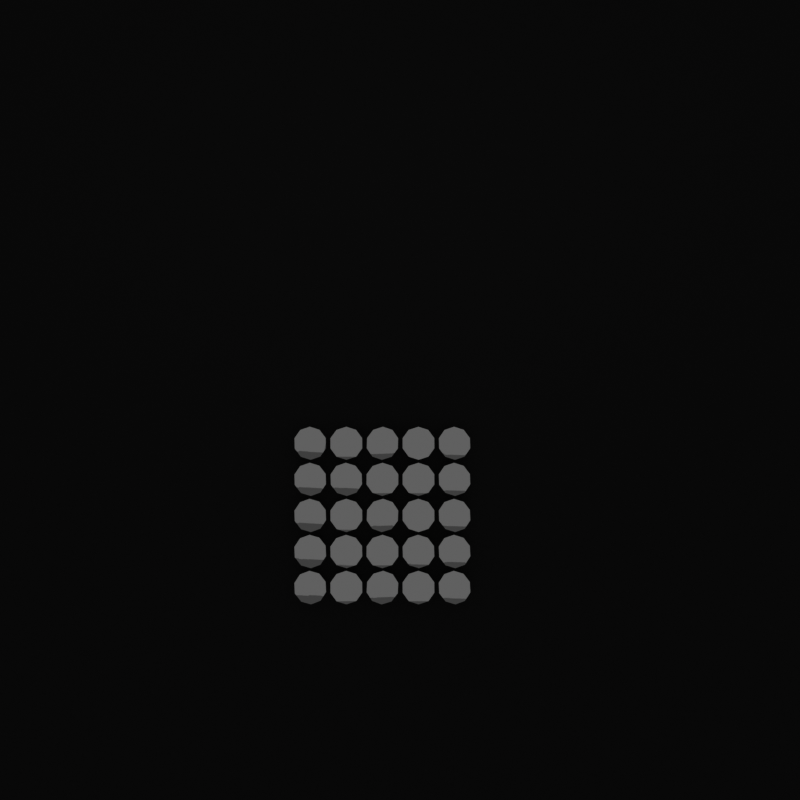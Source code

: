 # Source: tomtits-3d-palette-three-pic-bw-smiley-jan-14-mini.blend  (saved by Blender 2.92.15; exported with 4.5.12 LTS)
import bpy
from mathutils import Matrix  # noqa: F401  (used for matrix-valued properties, if any)

bpy.ops.wm.read_factory_settings(use_empty=True)
scene = bpy.context.scene
scene.name = 'Scene'

# ---- collections
col_collection = bpy.data.collections.new('Collection'); scene.collection.children.link(col_collection)
col_balls = bpy.data.collections.new('balls'); col_collection.children.link(col_balls)

# ---- materials (node trees are filled in below, after node groups)
mat_backwall = bpy.data.materials.new('backwall')
mat_mirror_background = bpy.data.materials.new('mirror background')
mat_default_obj = bpy.data.materials.new('Default OBJ')
mat_palette = bpy.data.materials.new('Palette')
mat_palette.diffuse_color = (0.5, 0.5, 0.5, 1.0)
mat_mirror = bpy.data.materials.new('Mirror')
mat_default_obj_025 = bpy.data.materials.new('Default OBJ.025')
mat_yellowsphere = bpy.data.materials.new('YellowSphere')
mat_yellowsphere.diffuse_color = (0.6941, 0.7, 0.0, 1.0)
mat_redsphere = bpy.data.materials.new('RedSphere')
mat_redsphere.diffuse_color = (0.5, 0.0, 0.0005176, 1.0)

# ---- material node trees
mat_backwall.use_nodes = True; mat_backwall.node_tree.nodes.clear()
_N = mat_backwall.node_tree.nodes; _L = mat_backwall.node_tree.links
n0 = _N.new('ShaderNodeBsdfPrincipled'); n0.name = 'Principled BSDF'; n0.location = (10, 300)
n0.distribution = 'GGX'
n0.subsurface_method = 'BURLEY'
n0.inputs[0].default_value = (0.002528, 0.0, 0.8, 1.0)
n0.inputs[3].default_value = 1.45
n0.inputs[27].default_value = (0.0, 0.0, 0.0, 1.0)
n0.inputs[28].default_value = 1.0
n1 = _N.new('ShaderNodeOutputMaterial'); n1.name = 'Material Output'; n1.location = (300, 300)
_L.new(n0.outputs[0], n1.inputs[0])
n1.is_active_output = True
mat_mirror_background.use_nodes = True; mat_mirror_background.node_tree.nodes.clear()
_N = mat_mirror_background.node_tree.nodes; _L = mat_mirror_background.node_tree.links
n0 = _N.new('ShaderNodeBsdfPrincipled'); n0.name = 'Principled BSDF'; n0.location = (10, 300)
n0.distribution = 'GGX'
n0.subsurface_method = 'BURLEY'
n0.inputs[0].default_value = (0.007194, 0.007194, 0.007194, 1.0)
n0.inputs[3].default_value = 1.45
n0.inputs[27].default_value = (0.0, 0.0, 0.0, 1.0)
n0.inputs[28].default_value = 1.0
n1 = _N.new('ShaderNodeOutputMaterial'); n1.name = 'Material Output'; n1.location = (300, 300)
_L.new(n0.outputs[0], n1.inputs[0])
n1.is_active_output = True
mat_default_obj.use_nodes = True; mat_default_obj.node_tree.nodes.clear()
_N = mat_default_obj.node_tree.nodes; _L = mat_default_obj.node_tree.links
n0 = _N.new('ShaderNodeBsdfPrincipled'); n0.name = 'Principled BSDF'; n0.location = (10, 300)
n0.distribution = 'GGX'
n0.subsurface_method = 'BURLEY'
n0.inputs[0].default_value = (0.002656, 0.8, 0.0, 1.0)
n0.inputs[3].default_value = 1.45
n0.inputs[27].default_value = (0.0, 0.0, 0.0, 1.0)
n0.inputs[28].default_value = 1.0
n1 = _N.new('ShaderNodeOutputMaterial'); n1.name = 'Material Output'; n1.location = (300, 300)
_L.new(n0.outputs[0], n1.inputs[0])
n1.is_active_output = True
mat_mirror.use_nodes = True; mat_mirror.node_tree.nodes.clear()
_N = mat_mirror.node_tree.nodes; _L = mat_mirror.node_tree.links
n0 = _N.new('ShaderNodeOutputMaterial'); n0.name = 'Material Output'; n0.location = (300, 300)
n1 = _N.new('ShaderNodeBsdfAnisotropic'); n1.name = 'Glossy BSDF'; n1.location = (10, 300)
n1.distribution = 'GGX'
n1.inputs[1].default_value = 0.01
_L.new(n1.outputs[0], n0.inputs[0])
n0.is_active_output = True
mat_default_obj_025.use_nodes = True; mat_default_obj_025.node_tree.nodes.clear()
_N = mat_default_obj_025.node_tree.nodes; _L = mat_default_obj_025.node_tree.links
n0 = _N.new('ShaderNodeBsdfPrincipled'); n0.name = 'Principled BSDF'; n0.location = (10, 300)
n0.distribution = 'GGX'
n0.subsurface_method = 'BURLEY'
n0.inputs[3].default_value = 1.45
n0.inputs[27].default_value = (0.0, 0.0, 0.0, 1.0)
n0.inputs[28].default_value = 1.0
n1 = _N.new('ShaderNodeOutputMaterial'); n1.name = 'Material Output'; n1.location = (300, 300)
_L.new(n0.outputs[0], n1.inputs[0])
n1.is_active_output = True
mat_yellowsphere.use_nodes = True; mat_yellowsphere.node_tree.nodes.clear()
_N = mat_yellowsphere.node_tree.nodes; _L = mat_yellowsphere.node_tree.links
n0 = _N.new('ShaderNodeBsdfPrincipled'); n0.name = 'Principled BSDF'; n0.location = (10, 300)
n0.distribution = 'GGX'
n0.subsurface_method = 'BURLEY'
n0.inputs[0].default_value = (0.777, 0.8, 0.0, 1.0)
n0.inputs[3].default_value = 1.45
n0.inputs[27].default_value = (0.723, 0.5652, 0.0, 1.0)
n0.inputs[28].default_value = 1.0
n1 = _N.new('ShaderNodeOutputMaterial'); n1.name = 'Material Output'; n1.location = (300, 300)
_L.new(n0.outputs[0], n1.inputs[0])
n1.is_active_output = True
mat_redsphere.use_nodes = True; mat_redsphere.node_tree.nodes.clear()
_N = mat_redsphere.node_tree.nodes; _L = mat_redsphere.node_tree.links
n0 = _N.new('ShaderNodeBsdfPrincipled'); n0.name = 'Principled BSDF'; n0.location = (2, 246)
n0.distribution = 'GGX'
n0.subsurface_method = 'BURLEY'
n0.inputs[0].default_value = (0.8, 0.0, 0.003723, 1.0)
n0.inputs[3].default_value = 1.45
n0.inputs[27].default_value = (0.723, 0.005331, 0.0, 1.0)
n0.inputs[28].default_value = 1.0
n1 = _N.new('ShaderNodeOutputMaterial'); n1.name = 'Material Output'; n1.location = (292, 246)
_L.new(n0.outputs[0], n1.inputs[0])
n1.is_active_output = True

# ---- world
world_world = bpy.data.worlds.new('World'); scene.world = world_world
world_world.use_nodes = True; world_world.node_tree.nodes.clear()
_N = world_world.node_tree.nodes; _L = world_world.node_tree.links
n0 = _N.new('ShaderNodeOutputWorld'); n0.name = 'World Output'; n0.location = (300, 300)
n1 = _N.new('ShaderNodeBackground'); n1.name = 'Background'; n1.location = (10, 300)
n1.inputs[0].default_value = (0.05088, 0.05088, 0.05088, 1.0)
_L.new(n1.outputs[0], n0.inputs[0])
n0.is_active_output = True
world_world.color = (0.05088, 0.05088, 0.05088)
world_world.use_sun_shadow = False
world_world.sun_shadow_jitter_overblur = 0.0

# ---- cameras
cam_camera_001 = bpy.data.cameras.new('Camera.001')

# ---- lights
light_area = bpy.data.lights.new('Area', 'SPOT')
light_area.transmission_factor = 0.0
light_area.energy = 5000.0
light_area.shadow_soft_size = 1.0
light_area.shadow_maximum_resolution = 0.006
light_area.use_absolute_resolution = True
light_area.spot_blend = 0.0
light_area.spot_size = 1.129
light_sun = bpy.data.lights.new('Sun', 'SUN')
light_sun.transmission_factor = 0.0
light_sun.use_shadow = False
light_sun.energy = 1.0
light_sun.shadow_soft_size = 0.125

# ---- meshes
me_plane = bpy.data.meshes.new('Plane')
me_plane.from_pydata([(-1.0, -1.0, 0.0), (1.0, -1.0, 0.0), (-1.0, 1.0, 0.0), (1.0, 1.0, 0.0)], [], [(0, 1, 3, 2)])
_uv = me_plane.uv_layers.new(name='UVMap')
_uv.uv.foreach_set('vector', [0.0, 0.0, 1.0, 0.0, 1.0, 1.0, 0.0, 1.0])
me_plane.materials.append(mat_backwall)
me_plane.use_remesh_fix_poles = True
me_plane.use_remesh_preserve_attributes = False
me_plane.use_mirror_vertex_groups = False
me_plane.update()
me_plane_001 = bpy.data.meshes.new('Plane.001')
me_plane_001.from_pydata([(-1.0, -1.0, 0.0), (1.0, -1.0, 0.0), (-1.0, 1.0, 0.0), (1.0, 1.0, 0.0)], [], [(0, 1, 3, 2)])
_uv = me_plane_001.uv_layers.new(name='UVMap')
_uv.uv.foreach_set('vector', [0.0, 0.0, 1.0, 0.0, 1.0, 1.0, 0.0, 1.0])
me_plane_001.materials.append(mat_mirror_background)
me_plane_001.use_remesh_fix_poles = True
me_plane_001.use_remesh_preserve_attributes = False
me_plane_001.use_mirror_vertex_groups = False
me_plane_001.update()
me_plane_002 = bpy.data.meshes.new('Plane.002')
me_plane_002.from_pydata([(-1.0, -0.1667, 0.0), (1.0, -0.1667, 0.0), (-1.0, 1.833, 0.0), (1.0, 1.833, 0.0)], [], [(0, 1, 3, 2)])
_uv = me_plane_002.uv_layers.new(name='UVMap')
_uv.uv.foreach_set('vector', [0.0, 0.0, 1.0, 0.0, 1.0, 1.0, 0.0, 1.0])
me_plane_002.materials.append(mat_default_obj)
me_plane_002.use_remesh_fix_poles = True
me_plane_002.use_remesh_preserve_attributes = False
me_plane_002.use_mirror_vertex_groups = False
me_plane_002.update()
me_plane_035 = bpy.data.meshes.new('Plane.035')
me_plane_035.from_pydata([(-1.0, -1.0, 0.0), (1.0, -1.0, 0.0), (-1.0, 1.0, 0.0), (1.0, 1.0, 0.0)], [], [(0, 1, 3, 2)])
_uv = me_plane_035.uv_layers.new(name='UVMap')
_uv.uv.foreach_set('vector', [0.0, 0.0, 1.0, 0.0, 1.0, 1.0, 0.0, 1.0])
me_plane_035.materials.append(mat_palette)
me_plane_035.use_remesh_fix_poles = True
me_plane_035.use_remesh_preserve_attributes = False
me_plane_035.use_mirror_vertex_groups = False
me_plane_035.update()
me_mirror_mirror_reflector_031 = bpy.data.meshes.new('mirror_mirror_reflector.031')
me_mirror_mirror_reflector_031.from_pydata([(-0.0902, 0.09327, -0.00025), (-0.09516, 0.08584, 0.00223), (-0.09481, 0.07666, 0.00348), (-0.08928, 0.06923, 0.00301), (-0.08068, 0.0664, 0.00102), (-0.0723, 0.06923, -0.00175), (-0.06734, 0.07666, -0.00423), (-0.06769, 0.08584, -0.00548), (-0.07322, 0.09327, -0.00501), (-0.08182, 0.0961, -0.00302), (-0.09029, 0.06071, -0.0006), (-0.0952, 0.05332, 0.00208), (-0.09478, 0.04418, 0.00359), (-0.08919, 0.03679, 0.00334), (-0.08057, 0.03396, 0.00144), (-0.07221, 0.03679, -0.0014), (-0.0673, 0.04418, -0.00408), (-0.06772, 0.05332, -0.00559), (-0.07331, 0.06071, -0.00534), (-0.08193, 0.06354, -0.00344), (-0.09039, 0.02815, -0.00094), (-0.09524, 0.02079, 0.00194), (-0.09475, 0.01171, 0.0037), (-0.0891, 0.00435, 0.00366), (-0.08046, 0.00154, 0.00185), (-0.07211, 0.00435, -0.00106), (-0.06726, 0.01171, -0.00394), (-0.06775, 0.02079, -0.0057), (-0.0734, 0.02815, -0.00566), (-0.08204, 0.03096, -0.00385), (-0.09048, -0.00443, -0.00128), (-0.09528, -0.01173, 0.0018), (-0.09472, -0.02077, 0.00381), (-0.08902, -0.02807, 0.00399), (-0.08035, -0.03086, 0.00225), (-0.07202, -0.02807, -0.00072), (-0.06722, -0.02077, -0.0038), (-0.06778, -0.01173, -0.00581), (-0.07348, -0.00443, -0.00599), (-0.08215, -0.00164, -0.00425), (-0.09056, -0.03701, -0.00161), (-0.09531, -0.04427, 0.00166), (-0.09469, -0.05323, 0.00392), (-0.08893, -0.06049, 0.0043), (-0.08024, -0.06326, 0.00266), (-0.07194, -0.06049, -0.00039), (-0.06719, -0.05323, -0.00366), (-0.06781, -0.04427, -0.00592), (-0.07357, -0.03701, -0.0063), (-0.08226, -0.03424, -0.00466), (-0.05769, 0.09324, -0.0022), (-0.06303, 0.08583, -0.0006), (-0.06292, 0.07667, 0.00084), (-0.05739, 0.06926, 0.00158), (-0.04857, 0.06643, 0.00133), (-0.03981, 0.06926, 0.0002), (-0.03447, 0.07667, -0.0014), (-0.03458, 0.08583, -0.00284), (-0.04011, 0.09324, -0.00358), (-0.04893, 0.09607, -0.00333), (-0.05781, 0.06071, -0.00089), (-0.06279, 0.05332, 0.00166), (-0.06241, 0.04418, 0.0032), (-0.05681, 0.03679, 0.00313), (-0.04813, 0.03397, 0.00149), (-0.03969, 0.03679, -0.00111), (-0.03471, 0.04418, -0.00366), (-0.03509, 0.05332, -0.0052), (-0.04069, 0.06071, -0.00513), (-0.04937, 0.06353, -0.00349), (-0.05774, 0.0281, -0.0029), (-0.06305, 0.02078, -0.00088), (-0.06289, 0.01172, 0.0011), (-0.05734, 0.0044, 0.00228), (-0.0485, 0.0016, 0.0022), (-0.03976, 0.0044, 0.0009), (-0.03445, 0.01172, -0.00112), (-0.03461, 0.02078, -0.0031), (-0.04016, 0.0281, -0.00428), (-0.049, 0.0309, -0.0042), (-0.05788, -0.00447, -0.00269), (-0.06304, -0.01175, -0.00018), (-0.06274, -0.02075, 0.00202), (-0.0571, -0.02803, 0.00307), (-0.04827, -0.03081, 0.00256), (-0.03962, -0.02803, 0.00069), (-0.03446, -0.02075, -0.00182), (-0.03476, -0.01175, -0.00402), (-0.0404, -0.00447, -0.00507), (-0.04923, -0.00169, -0.00456), (-0.05779, -0.03707, -0.00359), (-0.06307, -0.04429, -0.00114), (-0.06288, -0.05321, 0.00136), (-0.05729, -0.06043, 0.00296), (-0.04844, -0.06319, 0.00304), (-0.03971, -0.06043, 0.00159), (-0.03443, -0.05321, -0.00086), (-0.03462, -0.04429, -0.00336), (-0.04021, -0.03707, -0.00496), (-0.04906, -0.03431, -0.00504), (-0.02459, 0.09326, -0.00436), (-0.03015, 0.08584, -0.00428), (-0.0304, 0.07666, -0.00295), (-0.02524, 0.06924, -0.00087), (-0.01665, 0.06641, 0.00115), (-0.00791, 0.06924, 0.00236), (-0.00235, 0.07666, 0.00228), (-0.0021, 0.08584, 0.00095), (-0.00726, 0.09326, -0.00113), (-0.01585, 0.09609, -0.00315), (-0.02504, 0.06067, -0.00338), (-0.0305, 0.0533, -0.00206), (-0.03053, 0.0442, -0.00033), (-0.0251, 0.03683, 0.00114), (-0.01629, 0.03401, 0.00179), (-0.00746, 0.03683, 0.00138), (-0.002, 0.0442, 6e-05), (-0.00197, 0.0533, -0.00167), (-0.0074, 0.06067, -0.00314), (-0.01621, 0.06349, -0.00379), (-0.02447, 0.02813, -0.00503), (-0.03011, 0.02079, -0.00451), (-0.03045, 0.01171, -0.00264), (-0.02537, 0.00437, -0.00015), (-0.0168, 0.00157, 0.00201), (-0.00803, 0.00437, 0.00303), (-0.00239, 0.01171, 0.00251), (-0.00205, 0.02079, 0.00064), (-0.00713, 0.02813, -0.00185), (-0.0157, 0.03093, -0.00401), (-0.02503, -0.00448, -0.00407), (-0.0305, -0.01175, -0.00232), (-0.03053, -0.02075, -6e-05), (-0.0251, -0.02802, 0.00184), (-0.0163, -0.0308, 0.00265), (-0.00747, -0.02802, 0.00207), (-0.002, -0.02075, 0.00032), (-0.00197, -0.01175, -0.00194), (-0.0074, -0.00448, -0.00384), (-0.0162, -0.0017, -0.00465), (-0.02436, -0.03703, -0.00568), (-0.03007, -0.04427, -0.00473), (-0.0305, -0.05323, -0.00235), (-0.02549, -0.06047, 0.00054), (-0.01695, -0.06323, 0.00285), (-0.00814, -0.06047, 0.00368), (-0.00243, -0.05323, 0.00273), (-0.002, -0.04427, 0.00035), (-0.00701, -0.03703, -0.00254), (-0.01555, -0.03427, -0.00485), (0.00741, 0.09324, -0.00278), (0.00198, 0.08583, -0.00153), (0.002, 0.07667, -8e-05), (0.00746, 0.06926, 0.00102), (0.01628, 0.06644, 0.00135), (0.02509, 0.06926, 0.00078), (0.03052, 0.07667, -0.00047), (0.0305, 0.08583, -0.00192), (0.02504, 0.09324, -0.00302), (0.01622, 0.09606, -0.00335), (0.0074, 0.06067, -0.00314), (0.00197, 0.0533, -0.00167), (0.002, 0.0442, 6e-05), (0.00746, 0.03683, 0.00138), (0.01629, 0.03401, 0.00179), (0.0251, 0.03683, 0.00114), (0.03053, 0.0442, -0.00033), (0.0305, 0.0533, -0.00206), (0.02504, 0.06067, -0.00338), (0.01621, 0.06349, -0.00379), (0.0074, 0.0281, -0.00349), (0.00197, 0.02078, -0.00181), (0.002, 0.01172, 0.00019), (0.00747, 0.0044, 0.00173), (0.01629, 0.0016, 0.00223), (0.0251, 0.0044, 0.00149), (0.03053, 0.01172, -0.00019), (0.0305, 0.02078, -0.00219), (0.02503, 0.0281, -0.00373), (0.01621, 0.0309, -0.00423), (0.00714, -0.00446, -0.00275), (0.00196, -0.01175, -0.00028), (0.00224, -0.02075, 0.00191), (0.00787, -0.02804, 0.00299), (0.0167, -0.03082, 0.00254), (0.02536, -0.02804, 0.00075), (0.03054, -0.02075, -0.00172), (0.03026, -0.01175, -0.00391), (0.02463, -0.00446, -0.00499), (0.0158, -0.00168, -0.00454), (0.00739, -0.03707, -0.00418), (0.00197, -0.04429, -0.00207), (0.002, -0.05321, 0.00044), (0.00748, -0.06043, 0.00241), (0.0163, -0.06319, 0.00307), (0.02511, -0.06043, 0.00218), (0.03053, -0.05321, 7e-05), (0.0305, -0.04429, -0.00244), (0.02502, -0.03707, -0.00441), (0.0162, -0.03431, -0.00507), (0.03976, 0.09325, -0.00143), (0.03455, 0.08583, 0.00051), (0.03476, 0.07667, 0.00186), (0.04031, 0.06925, 0.00213), (0.04909, 0.06642, 0.0012), (0.05774, 0.06925, -0.00057), (0.06295, 0.07667, -0.00251), (0.06274, 0.08583, -0.00386), (0.05719, 0.09325, -0.00413), (0.04841, 0.09608, -0.0032), (0.03971, 0.06069, -0.00179), (0.03452, 0.05331, 0.00035), (0.03477, 0.04419, 0.00198), (0.04036, 0.03681, 0.00247), (0.04915, 0.03399, 0.00163), (0.05779, 0.03681, -0.00021), (0.06298, 0.04419, -0.00235), (0.06273, 0.05331, -0.00398), (0.05714, 0.06069, -0.00447), (0.04835, 0.06351, -0.00363), (0.03966, 0.02812, -0.00215), (0.0345, 0.02079, 0.0002), (0.03479, 0.01171, 0.00209), (0.04041, 0.00438, 0.0028), (0.04922, 0.00157, 0.00206), (0.05784, 0.00438, 0.00015), (0.063, 0.01171, -0.0022), (0.06271, 0.02079, -0.00409), (0.05709, 0.02812, -0.0048), (0.04828, 0.03093, -0.00406), (0.03961, -0.00445, -0.0025), (0.03448, -0.01174, 5e-05), (0.03481, -0.02076, 0.00221), (0.04046, -0.02805, 0.00314), (0.04928, -0.03083, 0.00248), (0.05789, -0.02805, 0.0005), (0.06302, -0.02076, -0.00205), (0.06269, -0.01174, -0.00421), (0.05704, -0.00445, -0.00514), (0.04822, -0.00167, -0.00448), (0.03956, -0.03704, -0.00285), (0.03446, -0.04428, -9e-05), (0.03482, -0.05322, 0.00232), (0.0405, -0.06046, 0.00346), (0.04933, -0.06322, 0.0029), (0.05794, -0.06046, 0.00085), (0.06304, -0.05322, -0.00191), (0.06268, -0.04428, -0.00432), (0.057, -0.03704, -0.00546), (0.04817, -0.03428, -0.0049)], [], [(0, 1, 2, 3, 4, 5, 6, 7, 8, 9), (10, 11, 12, 13, 14, 15, 16, 17, 18, 19), (20, 21, 22, 23, 24, 25, 26, 27, 28, 29), (30, 31, 32, 33, 34, 35, 36, 37, 38, 39), (40, 41, 42, 43, 44, 45, 46, 47, 48, 49), (50, 51, 52, 53, 54, 55, 56, 57, 58, 59), (60, 61, 62, 63, 64, 65, 66, 67, 68, 69), (70, 71, 72, 73, 74, 75, 76, 77, 78, 79), (80, 81, 82, 83, 84, 85, 86, 87, 88, 89), (90, 91, 92, 93, 94, 95, 96, 97, 98, 99), (100, 101, 102, 103, 104, 105, 106, 107, 108, 109), (110, 111, 112, 113, 114, 115, 116, 117, 118, 119), (120, 121, 122, 123, 124, 125, 126, 127, 128, 129), (130, 131, 132, 133, 134, 135, 136, 137, 138, 139), (140, 141, 142, 143, 144, 145, 146, 147, 148, 149), (150, 151, 152, 153, 154, 155, 156, 157, 158, 159), (160, 161, 162, 163, 164, 165, 166, 167, 168, 169), (170, 171, 172, 173, 174, 175, 176, 177, 178, 179), (180, 181, 182, 183, 184, 185, 186, 187, 188, 189), (190, 191, 192, 193, 194, 195, 196, 197, 198, 199), (200, 201, 202, 203, 204, 205, 206, 207, 208, 209), (210, 211, 212, 213, 214, 215, 216, 217, 218, 219), (220, 221, 222, 223, 224, 225, 226, 227, 228, 229), (230, 231, 232, 233, 234, 235, 236, 237, 238, 239), (240, 241, 242, 243, 244, 245, 246, 247, 248, 249)])
_uv = me_mirror_mirror_reflector_031.uv_layers.new(name='UVMap')
_uv.uv.foreach_set('vector', [0.0, 1.0, 1.0, 1.0, 1.0, 0.0, 0.0, 0.0, 0.0, 0.0, 0.0, 0.02, 0.0, 0.04, 0.0, 0.06, 0.0, 0.08, 0.0, 0.1, 0.0, 1.0, 1.0, 1.0, 1.0, 0.0, 0.0, 0.0, 0.0, 0.0, 0.0, 0.02, 0.0, 0.04, 0.0, 0.06, 0.0, 0.08, 0.0, 0.1, 0.0, 1.0, 1.0, 1.0, 1.0, 0.0, 0.0, 0.0, 0.0, 0.0, 0.0, 0.02, 0.0, 0.04, 0.0, 0.06, 0.0, 0.08, 0.0, 0.1, 0.0, 1.0, 1.0, 1.0, 1.0, 0.0, 0.0, 0.0, 0.0, 0.0, 0.0, 0.02, 0.0, 0.04, 0.0, 0.06, 0.0, 0.08, 0.0, 0.1, 0.0, 1.0, 1.0, 1.0, 1.0, 0.0, 0.0, 0.0, 0.0, 0.0, 0.0, 0.02, 0.0, 0.04, 0.0, 0.06, 0.0, 0.08, 0.0, 0.1, 0.0, 1.0, 1.0, 1.0, 1.0, 0.0, 0.0, 0.0, 0.0, 0.0, 0.0, 0.02, 0.0, 0.04, 0.0, 0.06, 0.0, 0.08, 0.0, 0.1, 0.0, 1.0, 1.0, 1.0, 1.0, 0.0, 0.0, 0.0, 0.0, 0.0, 0.0, 0.02, 0.0, 0.04, 0.0, 0.06, 0.0, 0.08, 0.0, 0.1, 0.0, 1.0, 1.0, 1.0, 1.0, 0.0, 0.0, 0.0, 0.0, 0.0, 0.0, 0.02, 0.0, 0.04, 0.0, 0.06, 0.0, 0.08, 0.0, 0.1, 0.0, 1.0, 1.0, 1.0, 1.0, 0.0, 0.0, 0.0, 0.0, 0.0, 0.0, 0.02, 0.0, 0.04, 0.0, 0.06, 0.0, 0.08, 0.0, 0.1, 0.0, 1.0, 1.0, 1.0, 1.0, 0.0, 0.0, 0.0, 0.0, 0.0, 0.0, 0.02, 0.0, 0.04, 0.0, 0.06, 0.0, 0.08, 0.0, 0.1, 0.0, 1.0, 1.0, 1.0, 1.0, 0.0, 0.0, 0.0, 0.0, 0.0, 0.0, 0.02, 0.0, 0.04, 0.0, 0.06, 0.0, 0.08, 0.0, 0.1, 0.0, 1.0, 1.0, 1.0, 1.0, 0.0, 0.0, 0.0, 0.0, 0.0, 0.0, 0.02, 0.0, 0.04, 0.0, 0.06, 0.0, 0.08, 0.0, 0.1, 0.0, 1.0, 1.0, 1.0, 1.0, 0.0, 0.0, 0.0, 0.0, 0.0, 0.0, 0.02, 0.0, 0.04, 0.0, 0.06, 0.0, 0.08, 0.0, 0.1, 0.0, 1.0, 1.0, 1.0, 1.0, 0.0, 0.0, 0.0, 0.0, 0.0, 0.0, 0.02, 0.0, 0.04, 0.0, 0.06, 0.0, 0.08, 0.0, 0.1, 0.0, 1.0, 1.0, 1.0, 1.0, 0.0, 0.0, 0.0, 0.0, 0.0, 0.0, 0.02, 0.0, 0.04, 0.0, 0.06, 0.0, 0.08, 0.0, 0.1, 0.0, 1.0, 1.0, 1.0, 1.0, 0.0, 0.0, 0.0, 0.0, 0.0, 0.0, 0.02, 0.0, 0.04, 0.0, 0.06, 0.0, 0.08, 0.0, 0.1, 0.0, 1.0, 1.0, 1.0, 1.0, 0.0, 0.0, 0.0, 0.0, 0.0, 0.0, 0.02, 0.0, 0.04, 0.0, 0.06, 0.0, 0.08, 0.0, 0.1, 0.0, 1.0, 1.0, 1.0, 1.0, 0.0, 0.0, 0.0, 0.0, 0.0, 0.0, 0.02, 0.0, 0.04, 0.0, 0.06, 0.0, 0.08, 0.0, 0.1, 0.0, 1.0, 1.0, 1.0, 1.0, 0.0, 0.0, 0.0, 0.0, 0.0, 0.0, 0.02, 0.0, 0.04, 0.0, 0.06, 0.0, 0.08, 0.0, 0.1, 0.0, 1.0, 1.0, 1.0, 1.0, 0.0, 0.0, 0.0, 0.0, 0.0, 0.0, 0.02, 0.0, 0.04, 0.0, 0.06, 0.0, 0.08, 0.0, 0.1, 0.0, 1.0, 1.0, 1.0, 1.0, 0.0, 0.0, 0.0, 0.0, 0.0, 0.0, 0.02, 0.0, 0.04, 0.0, 0.06, 0.0, 0.08, 0.0, 0.1, 0.0, 1.0, 1.0, 1.0, 1.0, 0.0, 0.0, 0.0, 0.0, 0.0, 0.0, 0.02, 0.0, 0.04, 0.0, 0.06, 0.0, 0.08, 0.0, 0.1, 0.0, 1.0, 1.0, 1.0, 1.0, 0.0, 0.0, 0.0, 0.0, 0.0, 0.0, 0.02, 0.0, 0.04, 0.0, 0.06, 0.0, 0.08, 0.0, 0.1, 0.0, 1.0, 1.0, 1.0, 1.0, 0.0, 0.0, 0.0, 0.0, 0.0, 0.0, 0.02, 0.0, 0.04, 0.0, 0.06, 0.0, 0.08, 0.0, 0.1, 0.0, 1.0, 1.0, 1.0, 1.0, 0.0, 0.0, 0.0, 0.0, 0.0, 0.0, 0.02, 0.0, 0.04, 0.0, 0.06, 0.0, 0.08, 0.0, 0.1])
me_mirror_mirror_reflector_031.materials.append(mat_mirror)
me_mirror_mirror_reflector_031.use_remesh_fix_poles = True
me_mirror_mirror_reflector_031.use_remesh_preserve_attributes = False
me_mirror_mirror_reflector_031.use_mirror_vertex_groups = False
me_mirror_mirror_reflector_031.update()
me_mirror_debug_mirrorreflections_030 = bpy.data.meshes.new('mirror_debug_mirrorreflections.030')
me_mirror_debug_mirrorreflections_030.from_pydata([(-0.08125, 0.08125, -0.001), (0.4375, 0.5, 1.0), (-0.08125, 0.04875, -0.001), (0.4375, 0.5, 1.0), (-0.08125, 0.01625, -0.001), (0.4375, 0.5, 1.0), (-0.08125, -0.01625, -0.001), (0.4375, 0.5, 1.0), (-0.08125, -0.04875, -0.001), (0.4375, 0.5, 1.0), (-0.04875, 0.08125, -0.001), (0.0625, 0.5, 1.0), (-0.04875, 0.04875, -0.001), (0.4375, 0.5, 1.0), (-0.04875, 0.01625, -0.001), (0.0625, 0.5, 1.0), (-0.04875, -0.01625, -0.001), (0.1875, 0.5, 1.0), (-0.04875, -0.04875, -0.001), (0.0625, 0.5, 1.0), (-0.01625, 0.08125, -0.001), (-0.4375, 0.5, 1.0), (-0.01625, 0.04875, -0.001), (-0.0625, 0.5, 1.0), (-0.01625, 0.01625, -0.001), (-0.4375, 0.5, 1.0), (-0.01625, -0.01625, -0.001), (-0.0625, 0.5, 1.0), (-0.01625, -0.04875, -0.001), (-0.4375, 0.5, 1.0), (0.01625, 0.08125, -0.001), (0.0625, 0.5, 1.0), (0.01625, 0.04875, -0.001), (0.0625, 0.5, 1.0), (0.01625, 0.01625, -0.001), (0.0625, 0.5, 1.0), (0.01625, -0.01625, -0.001), (0.3125, 0.5, 1.0), (0.01625, -0.04875, -0.001), (0.0625, 0.5, 1.0), (0.04875, 0.08125, -0.001), (0.4375, 0.5, 1.0), (0.04875, 0.04875, -0.001), (0.4375, 0.5, 1.0), (0.04875, 0.01625, -0.001), (0.4375, 0.5, 1.0), (0.04875, -0.01625, -0.001), (0.4375, 0.5, 1.0), (0.04875, -0.04875, -0.001), (0.4375, 0.5, 1.0)], [(0, 1), (2, 3), (4, 5), (6, 7), (8, 9), (10, 11), (12, 13), (14, 15), (16, 17), (18, 19), (20, 21), (22, 23), (24, 25), (26, 27), (28, 29), (30, 31), (32, 33), (34, 35), (36, 37), (38, 39), (40, 41), (42, 43), (44, 45), (46, 47), (48, 49)], [])
me_mirror_debug_mirrorreflections_030.materials.append(mat_default_obj_025)
me_mirror_debug_mirrorreflections_030.use_remesh_fix_poles = True
me_mirror_debug_mirrorreflections_030.use_remesh_preserve_attributes = False
me_mirror_debug_mirrorreflections_030.use_mirror_vertex_groups = False
me_mirror_debug_mirrorreflections_030.update()
me_plane_004 = bpy.data.meshes.new('Plane.004')
me_plane_004.from_pydata([(-1.0, -1.0, 0.0), (1.0, -1.0, 0.0), (-1.0, 1.0, 0.0), (1.0, 1.0, 0.0)], [], [(0, 1, 3, 2)])
_uv = me_plane_004.uv_layers.new(name='UVMap')
_uv.uv.foreach_set('vector', [0.0, 0.0, 1.0, 0.0, 1.0, 1.0, 0.0, 1.0])
me_plane_004.materials.append(mat_yellowsphere)
me_plane_004.use_remesh_fix_poles = True
me_plane_004.use_remesh_preserve_attributes = False
me_plane_004.use_mirror_vertex_groups = False
me_plane_004.update()
me_plane_005 = bpy.data.meshes.new('Plane.005')
me_plane_005.from_pydata([(-1.0, -1.0, 0.0), (1.0, -1.0, 0.0), (-1.0, 1.0, 0.0), (1.0, 1.0, 0.0)], [], [(0, 1, 3, 2)])
_uv = me_plane_005.uv_layers.new(name='UVMap')
_uv.uv.foreach_set('vector', [0.0, 0.0, 1.0, 0.0, 1.0, 1.0, 0.0, 1.0])
me_plane_005.materials.append(mat_yellowsphere)
me_plane_005.use_remesh_fix_poles = True
me_plane_005.use_remesh_preserve_attributes = False
me_plane_005.use_mirror_vertex_groups = False
me_plane_005.update()
me_plane_006 = bpy.data.meshes.new('Plane.006')
me_plane_006.from_pydata([(-1.0, -1.0, 0.0), (1.0, -1.0, 0.0), (-1.0, 1.0, 0.0), (1.0, 1.0, 0.0)], [], [(0, 1, 3, 2)])
_uv = me_plane_006.uv_layers.new(name='UVMap')
_uv.uv.foreach_set('vector', [0.0, 0.0, 1.0, 0.0, 1.0, 1.0, 0.0, 1.0])
me_plane_006.materials.append(mat_yellowsphere)
me_plane_006.use_remesh_fix_poles = True
me_plane_006.use_remesh_preserve_attributes = False
me_plane_006.use_mirror_vertex_groups = False
me_plane_006.update()
me_plane_007 = bpy.data.meshes.new('Plane.007')
me_plane_007.from_pydata([(-1.0, -1.0, 0.0), (1.0, -1.0, 0.0), (-1.0, 1.0, 0.0), (1.0, 1.0, 0.0)], [], [(0, 1, 3, 2)])
_uv = me_plane_007.uv_layers.new(name='UVMap')
_uv.uv.foreach_set('vector', [0.0, 0.0, 1.0, 0.0, 1.0, 1.0, 0.0, 1.0])
me_plane_007.materials.append(mat_yellowsphere)
me_plane_007.use_remesh_fix_poles = True
me_plane_007.use_remesh_preserve_attributes = False
me_plane_007.use_mirror_vertex_groups = False
me_plane_007.update()
me_plane_008 = bpy.data.meshes.new('Plane.008')
me_plane_008.from_pydata([(-1.0, -1.0, 0.0), (1.0, -1.0, 0.0), (-1.0, 1.0, 0.0), (1.0, 1.0, 0.0)], [], [(0, 1, 3, 2)])
_uv = me_plane_008.uv_layers.new(name='UVMap')
_uv.uv.foreach_set('vector', [0.0, 0.0, 1.0, 0.0, 1.0, 1.0, 0.0, 1.0])
me_plane_008.materials.append(mat_redsphere)
me_plane_008.use_remesh_fix_poles = True
me_plane_008.use_remesh_preserve_attributes = False
me_plane_008.use_mirror_vertex_groups = False
me_plane_008.update()
me_plane_009 = bpy.data.meshes.new('Plane.009')
me_plane_009.from_pydata([(-1.0, -1.0, 0.0), (1.0, -1.0, 0.0), (-1.0, 1.0, 0.0), (1.0, 1.0, 0.0)], [], [(0, 1, 3, 2)])
_uv = me_plane_009.uv_layers.new(name='UVMap')
_uv.uv.foreach_set('vector', [0.0, 0.0, 1.0, 0.0, 1.0, 1.0, 0.0, 1.0])
me_plane_009.materials.append(mat_redsphere)
me_plane_009.use_remesh_fix_poles = True
me_plane_009.use_remesh_preserve_attributes = False
me_plane_009.use_mirror_vertex_groups = False
me_plane_009.update()
me_plane_010 = bpy.data.meshes.new('Plane.010')
me_plane_010.from_pydata([(-1.0, -1.0, 0.0), (1.0, -1.0, 0.0), (-1.0, 1.0, 0.0), (1.0, 1.0, 0.0)], [], [(0, 1, 3, 2)])
_uv = me_plane_010.uv_layers.new(name='UVMap')
_uv.uv.foreach_set('vector', [0.0, 0.0, 1.0, 0.0, 1.0, 1.0, 0.0, 1.0])
me_plane_010.materials.append(mat_redsphere)
me_plane_010.use_remesh_fix_poles = True
me_plane_010.use_remesh_preserve_attributes = False
me_plane_010.use_mirror_vertex_groups = False
me_plane_010.update()
me_plane_011 = bpy.data.meshes.new('Plane.011')
me_plane_011.from_pydata([(-1.0, -1.0, 0.0), (1.0, -1.0, 0.0), (-1.0, 1.0, 0.0), (1.0, 1.0, 0.0)], [], [(0, 1, 3, 2)])
_uv = me_plane_011.uv_layers.new(name='UVMap')
_uv.uv.foreach_set('vector', [0.0, 0.0, 1.0, 0.0, 1.0, 1.0, 0.0, 1.0])
me_plane_011.materials.append(mat_redsphere)
me_plane_011.use_remesh_fix_poles = True
me_plane_011.use_remesh_preserve_attributes = False
me_plane_011.use_mirror_vertex_groups = False
me_plane_011.update()
me_plane_012 = bpy.data.meshes.new('Plane.012')
me_plane_012.from_pydata([(-1.0, -1.0, 0.0), (1.0, -1.0, 0.0), (-1.0, 1.0, 0.0), (1.0, 1.0, 0.0)], [], [(0, 1, 3, 2)])
_uv = me_plane_012.uv_layers.new(name='UVMap')
_uv.uv.foreach_set('vector', [0.0, 0.0, 1.0, 0.0, 1.0, 1.0, 0.0, 1.0])
me_plane_012.materials.append(mat_redsphere)
me_plane_012.use_remesh_fix_poles = True
me_plane_012.use_remesh_preserve_attributes = False
me_plane_012.use_mirror_vertex_groups = False
me_plane_012.update()
me_plane_013 = bpy.data.meshes.new('Plane.013')
me_plane_013.from_pydata([(-1.0, -1.0, 0.0), (1.0, -1.0, 0.0), (-1.0, 1.0, 0.0), (1.0, 1.0, 0.0)], [], [(0, 1, 3, 2)])
_uv = me_plane_013.uv_layers.new(name='UVMap')
_uv.uv.foreach_set('vector', [0.0, 0.0, 1.0, 0.0, 1.0, 1.0, 0.0, 1.0])
me_plane_013.materials.append(mat_redsphere)
me_plane_013.use_remesh_fix_poles = True
me_plane_013.use_remesh_preserve_attributes = False
me_plane_013.use_mirror_vertex_groups = False
me_plane_013.update()
me_plane_014 = bpy.data.meshes.new('Plane.014')
me_plane_014.from_pydata([(-1.0, -1.0, 0.0), (1.0, -1.0, 0.0), (-1.0, 1.0, 0.0), (1.0, 1.0, 0.0)], [], [(0, 1, 3, 2)])
_uv = me_plane_014.uv_layers.new(name='UVMap')
_uv.uv.foreach_set('vector', [0.0, 0.0, 1.0, 0.0, 1.0, 1.0, 0.0, 1.0])
me_plane_014.materials.append(mat_yellowsphere)
me_plane_014.use_remesh_fix_poles = True
me_plane_014.use_remesh_preserve_attributes = False
me_plane_014.use_mirror_vertex_groups = False
me_plane_014.update()
me_plane_015 = bpy.data.meshes.new('Plane.015')
me_plane_015.from_pydata([(-1.0, -1.0, 0.0), (1.0, -1.0, 0.0), (-1.0, 1.0, 0.0), (1.0, 1.0, 0.0)], [], [(0, 1, 3, 2)])
_uv = me_plane_015.uv_layers.new(name='UVMap')
_uv.uv.foreach_set('vector', [0.0, 0.0, 1.0, 0.0, 1.0, 1.0, 0.0, 1.0])
me_plane_015.materials.append(mat_yellowsphere)
me_plane_015.use_remesh_fix_poles = True
me_plane_015.use_remesh_preserve_attributes = False
me_plane_015.use_mirror_vertex_groups = False
me_plane_015.update()
me_plane_016 = bpy.data.meshes.new('Plane.016')
me_plane_016.from_pydata([(-1.0, -1.0, 0.0), (1.0, -1.0, 0.0), (-1.0, 1.0, 0.0), (1.0, 1.0, 0.0)], [], [(0, 1, 3, 2)])
_uv = me_plane_016.uv_layers.new(name='UVMap')
_uv.uv.foreach_set('vector', [0.0, 0.0, 1.0, 0.0, 1.0, 1.0, 0.0, 1.0])
me_plane_016.materials.append(mat_redsphere)
me_plane_016.use_remesh_fix_poles = True
me_plane_016.use_remesh_preserve_attributes = False
me_plane_016.use_mirror_vertex_groups = False
me_plane_016.update()
me_plane_017 = bpy.data.meshes.new('Plane.017')
me_plane_017.from_pydata([(-1.0, -1.0, 0.0), (1.0, -1.0, 0.0), (-1.0, 1.0, 0.0), (1.0, 1.0, 0.0)], [], [(0, 1, 3, 2)])
_uv = me_plane_017.uv_layers.new(name='UVMap')
_uv.uv.foreach_set('vector', [0.0, 0.0, 1.0, 0.0, 1.0, 1.0, 0.0, 1.0])
me_plane_017.materials.append(mat_redsphere)
me_plane_017.use_remesh_fix_poles = True
me_plane_017.use_remesh_preserve_attributes = False
me_plane_017.use_mirror_vertex_groups = False
me_plane_017.update()
me_plane_018 = bpy.data.meshes.new('Plane.018')
me_plane_018.from_pydata([(-1.0, -1.0, 0.0), (1.0, -1.0, 0.0), (-1.0, 1.0, 0.0), (1.0, 1.0, 0.0)], [], [(0, 1, 3, 2)])
_uv = me_plane_018.uv_layers.new(name='UVMap')
_uv.uv.foreach_set('vector', [0.0, 0.0, 1.0, 0.0, 1.0, 1.0, 0.0, 1.0])
me_plane_018.materials.append(mat_yellowsphere)
me_plane_018.use_remesh_fix_poles = True
me_plane_018.use_remesh_preserve_attributes = False
me_plane_018.use_mirror_vertex_groups = False
me_plane_018.update()
me_plane_019 = bpy.data.meshes.new('Plane.019')
me_plane_019.from_pydata([(-1.0, -1.0, 0.0), (1.0, -1.0, 0.0), (-1.0, 1.0, 0.0), (1.0, 1.0, 0.0)], [], [(0, 1, 3, 2)])
_uv = me_plane_019.uv_layers.new(name='UVMap')
_uv.uv.foreach_set('vector', [0.0, 0.0, 1.0, 0.0, 1.0, 1.0, 0.0, 1.0])
me_plane_019.materials.append(mat_yellowsphere)
me_plane_019.use_remesh_fix_poles = True
me_plane_019.use_remesh_preserve_attributes = False
me_plane_019.use_mirror_vertex_groups = False
me_plane_019.update()
me_plane_020 = bpy.data.meshes.new('Plane.020')
me_plane_020.from_pydata([(-1.0, -1.0, 0.0), (1.0, -1.0, 0.0), (-1.0, 1.0, 0.0), (1.0, 1.0, 0.0)], [], [(0, 1, 3, 2)])
_uv = me_plane_020.uv_layers.new(name='UVMap')
_uv.uv.foreach_set('vector', [0.0, 0.0, 1.0, 0.0, 1.0, 1.0, 0.0, 1.0])
me_plane_020.materials.append(mat_yellowsphere)
me_plane_020.use_remesh_fix_poles = True
me_plane_020.use_remesh_preserve_attributes = False
me_plane_020.use_mirror_vertex_groups = False
me_plane_020.update()
me_plane_021 = bpy.data.meshes.new('Plane.021')
me_plane_021.from_pydata([(-1.0, -1.0, 0.0), (1.0, -1.0, 0.0), (-1.0, 1.0, 0.0), (1.0, 1.0, 0.0)], [], [(0, 1, 3, 2)])
_uv = me_plane_021.uv_layers.new(name='UVMap')
_uv.uv.foreach_set('vector', [0.0, 0.0, 1.0, 0.0, 1.0, 1.0, 0.0, 1.0])
me_plane_021.materials.append(mat_redsphere)
me_plane_021.use_remesh_fix_poles = True
me_plane_021.use_remesh_preserve_attributes = False
me_plane_021.use_mirror_vertex_groups = False
me_plane_021.update()
me_plane_022 = bpy.data.meshes.new('Plane.022')
me_plane_022.from_pydata([(-1.0, -1.0, 0.0), (1.0, -1.0, 0.0), (-1.0, 1.0, 0.0), (1.0, 1.0, 0.0)], [], [(0, 1, 3, 2)])
_uv = me_plane_022.uv_layers.new(name='UVMap')
_uv.uv.foreach_set('vector', [0.0, 0.0, 1.0, 0.0, 1.0, 1.0, 0.0, 1.0])
me_plane_022.materials.append(mat_yellowsphere)
me_plane_022.use_remesh_fix_poles = True
me_plane_022.use_remesh_preserve_attributes = False
me_plane_022.use_mirror_vertex_groups = False
me_plane_022.update()
me_plane_023 = bpy.data.meshes.new('Plane.023')
me_plane_023.from_pydata([(-1.0, -1.0, 0.0), (1.0, -1.0, 0.0), (-1.0, 1.0, 0.0), (1.0, 1.0, 0.0)], [], [(0, 1, 3, 2)])
_uv = me_plane_023.uv_layers.new(name='UVMap')
_uv.uv.foreach_set('vector', [0.0, 0.0, 1.0, 0.0, 1.0, 1.0, 0.0, 1.0])
me_plane_023.materials.append(mat_redsphere)
me_plane_023.use_remesh_fix_poles = True
me_plane_023.use_remesh_preserve_attributes = False
me_plane_023.use_mirror_vertex_groups = False
me_plane_023.update()
me_plane_024 = bpy.data.meshes.new('Plane.024')
me_plane_024.from_pydata([(-1.0, -1.0, 0.0), (1.0, -1.0, 0.0), (-1.0, 1.0, 0.0), (1.0, 1.0, 0.0)], [], [(0, 1, 3, 2)])
_uv = me_plane_024.uv_layers.new(name='UVMap')
_uv.uv.foreach_set('vector', [0.0, 0.0, 1.0, 0.0, 1.0, 1.0, 0.0, 1.0])
me_plane_024.materials.append(mat_yellowsphere)
me_plane_024.use_remesh_fix_poles = True
me_plane_024.use_remesh_preserve_attributes = False
me_plane_024.use_mirror_vertex_groups = False
me_plane_024.update()
me_plane_025 = bpy.data.meshes.new('Plane.025')
me_plane_025.from_pydata([(-1.0, -1.0, 0.0), (1.0, -1.0, 0.0), (-1.0, 1.0, 0.0), (1.0, 1.0, 0.0)], [], [(0, 1, 3, 2)])
_uv = me_plane_025.uv_layers.new(name='UVMap')
_uv.uv.foreach_set('vector', [0.0, 0.0, 1.0, 0.0, 1.0, 1.0, 0.0, 1.0])
me_plane_025.materials.append(mat_redsphere)
me_plane_025.use_remesh_fix_poles = True
me_plane_025.use_remesh_preserve_attributes = False
me_plane_025.use_mirror_vertex_groups = False
me_plane_025.update()
me_plane_026 = bpy.data.meshes.new('Plane.026')
me_plane_026.from_pydata([(-1.0, -1.0, 0.0), (1.0, -1.0, 0.0), (-1.0, 1.0, 0.0), (1.0, 1.0, 0.0)], [], [(0, 1, 3, 2)])
_uv = me_plane_026.uv_layers.new(name='UVMap')
_uv.uv.foreach_set('vector', [0.0, 0.0, 1.0, 0.0, 1.0, 1.0, 0.0, 1.0])
me_plane_026.materials.append(mat_yellowsphere)
me_plane_026.use_remesh_fix_poles = True
me_plane_026.use_remesh_preserve_attributes = False
me_plane_026.use_mirror_vertex_groups = False
me_plane_026.update()
me_plane_003 = bpy.data.meshes.new('Plane.003')
me_plane_003.from_pydata([(-1.0, -1.0, 0.0), (1.0, -1.0, 0.0), (-1.0, 1.0, 0.0), (1.0, 1.0, 0.0)], [], [(0, 1, 3, 2)])
_uv = me_plane_003.uv_layers.new(name='UVMap')
_uv.uv.foreach_set('vector', [0.0, 0.0, 1.0, 0.0, 1.0, 1.0, 0.0, 1.0])
me_plane_003.materials.append(mat_redsphere)
me_plane_003.use_remesh_fix_poles = True
me_plane_003.use_remesh_preserve_attributes = False
me_plane_003.use_mirror_vertex_groups = False
me_plane_003.update()

# ---- objects
ob_camera = bpy.data.objects.new('Camera', cam_camera_001)
ob_spot = bpy.data.objects.new('Spot', light_area)
ob_sun = bpy.data.objects.new('Sun', light_sun)
ob_backplane = bpy.data.objects.new('backplane', me_plane)
ob_back_miror = bpy.data.objects.new('back miror', me_plane_001)
ob_plane = bpy.data.objects.new('Plane', me_plane_002)
ob_palette = bpy.data.objects.new('Palette', me_plane_035)
ob_mirror_mirror_reflector_031 = bpy.data.objects.new('mirror_mirror_reflector.031', me_mirror_mirror_reflector_031)
ob_mirror_debug_mirrorreflections_030 = bpy.data.objects.new('mirror_debug_mirrorreflections.030', me_mirror_debug_mirrorreflections_030)
ob_sphere_000 = bpy.data.objects.new('Sphere.000', me_plane_004)
ob_sphere_001 = bpy.data.objects.new('Sphere.001', me_plane_005)
ob_sphere_002 = bpy.data.objects.new('Sphere.002', me_plane_006)
ob_sphere_003 = bpy.data.objects.new('Sphere.003', me_plane_007)
ob_sphere_004 = bpy.data.objects.new('Sphere.004', me_plane_008)
ob_sphere_005 = bpy.data.objects.new('Sphere.005', me_plane_009)
ob_sphere_006 = bpy.data.objects.new('Sphere.006', me_plane_010)
ob_sphere_007 = bpy.data.objects.new('Sphere.007', me_plane_011)
ob_sphere_016 = bpy.data.objects.new('Sphere.016', me_plane_012)
ob_sphere_017 = bpy.data.objects.new('Sphere.017', me_plane_013)
ob_sphere_018 = bpy.data.objects.new('Sphere.018', me_plane_014)
ob_sphere_019 = bpy.data.objects.new('Sphere.019', me_plane_015)
ob_sphere_020 = bpy.data.objects.new('Sphere.020', me_plane_016)
ob_sphere_021 = bpy.data.objects.new('Sphere.021', me_plane_017)
ob_sphere_022 = bpy.data.objects.new('Sphere.022', me_plane_018)
ob_sphere_023 = bpy.data.objects.new('Sphere.023', me_plane_019)
ob_sphere_024 = bpy.data.objects.new('Sphere.024', me_plane_020)
ob_sphere_025 = bpy.data.objects.new('Sphere.025', me_plane_021)
ob_sphere_026 = bpy.data.objects.new('Sphere.026', me_plane_022)
ob_sphere_027 = bpy.data.objects.new('Sphere.027', me_plane_023)
ob_sphere_028 = bpy.data.objects.new('Sphere.028', me_plane_024)
ob_sphere_029 = bpy.data.objects.new('Sphere.029', me_plane_025)
ob_sphere_030 = bpy.data.objects.new('Sphere.030', me_plane_026)
ob_sphere_031 = bpy.data.objects.new('Sphere.031', me_plane_003)

# ---- transforms, parenting, visibility, modifiers, constraints
ob_camera.location = (-0.7045, 2.017, 0.6072)
ob_camera.rotation_euler = (1.571, 0.0, 3.142)
ob_camera.scale = (1.0, 1.0, 1.0)
ob_camera.lineart.crease_threshold = 0.0
_c = ob_camera.constraints.new('COPY_LOCATION'); _c.name = 'Copy Location'
_c.active = False
_c.target = ob_spot
_c = ob_camera.constraints.new('TRACK_TO'); _c.name = 'Track To'
ob_spot.location = (0.0, 1.0, 0.12)
ob_spot.rotation_euler = (1.571, 0.0, 3.142)
ob_spot.hide_render = True
ob_spot.lineart.crease_threshold = 0.0
_c = ob_spot.constraints.new('COPY_LOCATION'); _c.name = 'Copy Location'
_c.active = True
_c.target = ob_camera
ob_sun.location = (4.601e-07, 1.77, 1.41)
ob_sun.rotation_euler = (1.269, 0.0, 0.0)
ob_sun.hide_render = True
ob_sun.lineart.crease_threshold = 0.0
ob_backplane.location = (4.601e-07, 7.42, -4.843e-07)
ob_backplane.rotation_euler = (1.571, 0.0, 0.0)
ob_backplane.scale = (10.0, 10.0, 1.0)
ob_backplane.hide_render = True
ob_backplane.lineart.crease_threshold = 0.0
ob_back_miror.location = (4.601e-07, -0.02, -4.843e-07)
ob_back_miror.rotation_euler = (1.571, 0.0, 0.0)
ob_back_miror.scale = (1.35, 1.35, 1.0)
ob_back_miror.lineart.crease_threshold = 0.0
ob_plane.location = (4.601e-07, 3.0, -5.364e-07)
ob_plane.rotation_euler = (1.571, 0.0, 0.0)
ob_plane.scale = (-0.2066, -0.6, -1.107)
ob_plane.hide_render = True
ob_plane.lineart.crease_threshold = 0.0
_c = ob_plane.constraints.new('COPY_LOCATION'); _c.name = 'Copy Location'
_c.active = True
_c.target = ob_camera
ob_palette.location = (4.601e-07, 1.0, 0.5)
ob_palette.rotation_euler = (2.082, 0.0, 0.0)
ob_palette.scale = (0.5, 0.165, 1.0)
ob_palette.lineart.crease_threshold = 0.0
ob_mirror_mirror_reflector_031.location = (0.0, 0.0, 0.0)
ob_mirror_mirror_reflector_031.rotation_euler = (1.571, -0.0, 3.142)
ob_mirror_mirror_reflector_031.lineart.crease_threshold = 0.0
ob_mirror_debug_mirrorreflections_030.location = (0.0, 0.0, 0.0)
ob_mirror_debug_mirrorreflections_030.rotation_euler = (1.571, -0.0, 3.142)
ob_mirror_debug_mirrorreflections_030.lineart.crease_threshold = 0.0
ob_sphere_000.location = (-1.75, 3.308, 2.502)
ob_sphere_000.rotation_euler = (1.571, -0.0, 0.0)
ob_sphere_000.scale = (0.2498, 0.2498, 0.2498)
ob_sphere_000.lineart.crease_threshold = 0.0
ob_sphere_001.location = (-1.25, 3.308, 2.502)
ob_sphere_001.rotation_euler = (1.571, -0.0, 0.0)
ob_sphere_001.scale = (0.2498, 0.2498, 0.2498)
ob_sphere_001.lineart.crease_threshold = 0.0
ob_sphere_002.location = (-0.75, 3.308, 2.502)
ob_sphere_002.rotation_euler = (1.571, -0.0, 0.0)
ob_sphere_002.scale = (0.2498, 0.2498, 0.2498)
ob_sphere_002.lineart.crease_threshold = 0.0
ob_sphere_003.location = (-0.25, 3.308, 2.502)
ob_sphere_003.rotation_euler = (1.571, -0.0, 0.0)
ob_sphere_003.scale = (0.2498, 0.2498, 0.2498)
ob_sphere_003.lineart.crease_threshold = 0.0
ob_sphere_004.location = (0.25, 3.308, 2.502)
ob_sphere_004.rotation_euler = (1.571, -0.0, 0.0)
ob_sphere_004.scale = (0.2498, 0.2498, 0.2498)
ob_sphere_004.lineart.crease_threshold = 0.0
ob_sphere_005.location = (0.75, 3.308, 2.502)
ob_sphere_005.rotation_euler = (1.571, -0.0, 0.0)
ob_sphere_005.scale = (0.2498, 0.2498, 0.2498)
ob_sphere_005.lineart.crease_threshold = 0.0
ob_sphere_006.location = (1.25, 3.308, 2.502)
ob_sphere_006.rotation_euler = (1.571, -0.0, 0.0)
ob_sphere_006.scale = (0.2498, 0.2498, 0.2498)
ob_sphere_006.lineart.crease_threshold = 0.0
ob_sphere_007.location = (1.75, 3.308, 2.502)
ob_sphere_007.rotation_euler = (1.571, -0.0, 0.0)
ob_sphere_007.scale = (0.2498, 0.2498, 0.2498)
ob_sphere_007.lineart.crease_threshold = 0.0
ob_sphere_016.location = (1.75, 3.308, 2.002)
ob_sphere_016.rotation_euler = (1.571, -0.0, 0.0)
ob_sphere_016.scale = (0.2498, 0.2498, 0.2498)
ob_sphere_016.lineart.crease_threshold = 0.0
ob_sphere_017.location = (1.25, 3.308, 2.002)
ob_sphere_017.rotation_euler = (1.571, -0.0, 0.0)
ob_sphere_017.scale = (0.2498, 0.2498, 0.2498)
ob_sphere_017.lineart.crease_threshold = 0.0
ob_sphere_018.location = (0.75, 3.308, 2.002)
ob_sphere_018.rotation_euler = (1.571, -0.0, 0.0)
ob_sphere_018.scale = (0.2498, 0.2498, 0.2498)
ob_sphere_018.lineart.crease_threshold = 0.0
ob_sphere_019.location = (0.25, 3.308, 2.002)
ob_sphere_019.rotation_euler = (1.571, -0.0, 0.0)
ob_sphere_019.scale = (0.2498, 0.2498, 0.2498)
ob_sphere_019.lineart.crease_threshold = 0.0
ob_sphere_020.location = (-0.25, 3.308, 2.002)
ob_sphere_020.rotation_euler = (1.571, -0.0, 0.0)
ob_sphere_020.scale = (0.2498, 0.2498, 0.2498)
ob_sphere_020.lineart.crease_threshold = 0.0
ob_sphere_021.location = (-0.75, 3.308, 2.002)
ob_sphere_021.rotation_euler = (1.571, -0.0, 0.0)
ob_sphere_021.scale = (0.2498, 0.2498, 0.2498)
ob_sphere_021.lineart.crease_threshold = 0.0
ob_sphere_022.location = (-1.25, 3.308, 2.002)
ob_sphere_022.rotation_euler = (1.571, -0.0, 0.0)
ob_sphere_022.scale = (0.2498, 0.2498, 0.2498)
ob_sphere_022.lineart.crease_threshold = 0.0
ob_sphere_023.location = (-1.75, 3.308, 2.002)
ob_sphere_023.rotation_euler = (1.571, -0.0, 0.0)
ob_sphere_023.scale = (0.2498, 0.2498, 0.2498)
ob_sphere_023.lineart.crease_threshold = 0.0
ob_sphere_024.location = (-1.75, 3.308, 1.502)
ob_sphere_024.rotation_euler = (1.571, -0.0, 0.0)
ob_sphere_024.scale = (0.2498, 0.2498, 0.2498)
ob_sphere_024.lineart.crease_threshold = 0.0
ob_sphere_025.location = (-1.25, 3.308, 1.502)
ob_sphere_025.rotation_euler = (1.571, -0.0, 0.0)
ob_sphere_025.scale = (0.2498, 0.2498, 0.2498)
ob_sphere_025.lineart.crease_threshold = 0.0
ob_sphere_026.location = (-0.75, 3.308, 1.502)
ob_sphere_026.rotation_euler = (1.571, -0.0, 0.0)
ob_sphere_026.scale = (0.2498, 0.2498, 0.2498)
ob_sphere_026.lineart.crease_threshold = 0.0
ob_sphere_027.location = (-0.25, 3.308, 1.502)
ob_sphere_027.rotation_euler = (1.571, -0.0, 0.0)
ob_sphere_027.scale = (0.2498, 0.2498, 0.2498)
ob_sphere_027.lineart.crease_threshold = 0.0
ob_sphere_028.location = (0.25, 3.308, 1.502)
ob_sphere_028.rotation_euler = (1.571, -0.0, 0.0)
ob_sphere_028.scale = (0.2498, 0.2498, 0.2498)
ob_sphere_028.lineart.crease_threshold = 0.0
ob_sphere_029.location = (0.75, 3.308, 1.502)
ob_sphere_029.rotation_euler = (1.571, -0.0, 0.0)
ob_sphere_029.scale = (0.2498, 0.2498, 0.2498)
ob_sphere_029.lineart.crease_threshold = 0.0
ob_sphere_030.location = (1.25, 3.308, 1.502)
ob_sphere_030.rotation_euler = (1.571, -0.0, 0.0)
ob_sphere_030.scale = (0.2498, 0.2498, 0.2498)
ob_sphere_030.lineart.crease_threshold = 0.0
ob_sphere_031.location = (1.75, 3.308, 1.502)
ob_sphere_031.rotation_euler = (1.571, -0.0, 0.0)
ob_sphere_031.scale = (0.2498, 0.2498, 0.2498)
ob_sphere_031.lineart.crease_threshold = 0.0

# ---- collection membership
col_collection.objects.link(ob_camera)
col_collection.objects.link(ob_spot)
col_collection.objects.link(ob_sun)
col_collection.objects.link(ob_backplane)
col_collection.objects.link(ob_back_miror)
col_collection.objects.link(ob_plane)
col_collection.objects.link(ob_palette)
col_collection.objects.link(ob_mirror_mirror_reflector_031)
col_collection.objects.link(ob_mirror_debug_mirrorreflections_030)
col_balls.objects.link(ob_sphere_000)
col_balls.objects.link(ob_sphere_001)
col_balls.objects.link(ob_sphere_002)
col_balls.objects.link(ob_sphere_003)
col_balls.objects.link(ob_sphere_004)
col_balls.objects.link(ob_sphere_005)
col_balls.objects.link(ob_sphere_006)
col_balls.objects.link(ob_sphere_007)
col_balls.objects.link(ob_sphere_016)
col_balls.objects.link(ob_sphere_017)
col_balls.objects.link(ob_sphere_018)
col_balls.objects.link(ob_sphere_019)
col_balls.objects.link(ob_sphere_020)
col_balls.objects.link(ob_sphere_021)
col_balls.objects.link(ob_sphere_022)
col_balls.objects.link(ob_sphere_023)
col_balls.objects.link(ob_sphere_024)
col_balls.objects.link(ob_sphere_025)
col_balls.objects.link(ob_sphere_026)
col_balls.objects.link(ob_sphere_027)
col_balls.objects.link(ob_sphere_028)
col_balls.objects.link(ob_sphere_029)
col_balls.objects.link(ob_sphere_030)
col_balls.objects.link(ob_sphere_031)
def _layer_coll(name, lc=None):
    lc = lc or bpy.context.view_layer.layer_collection
    for c in lc.children:
        if c.name == name: return c
        r = _layer_coll(name, c)
        if r: return r
_layer_coll('balls').exclude = True

# ---- scene / render settings (as saved in the file)
scene.camera = ob_camera
scene.frame_start = 1; scene.frame_end = 180; scene.frame_set(1)
scene.render.engine = 'BLENDER_EEVEE_NEXT'
scene.render.image_settings.file_format = 'FFMPEG'
scene.render.image_settings.color_mode = 'RGB'
scene.render.resolution_x = 1024
scene.render.resolution_y = 1024
scene.cycles.use_denoising = False
scene.cycles.samples = 32
scene.cycles.sampling_pattern = 'TABULATED_SOBOL'
scene.cycles.use_light_tree = False
scene.cycles.max_bounces = 2
scene.view_settings.view_transform = 'Filmic'
bpy.context.view_layer.update()

# ---- added for rendering (the .blend has no usable light): sun
light_auto_sun = bpy.data.lights.new('AutoSun', 'SUN')
light_auto_sun.energy = 3.0
light_auto_sun.angle = 0.0523599
ob_auto_sun = bpy.data.objects.new('AutoSun', light_auto_sun)
scene.collection.objects.link(ob_auto_sun)
ob_auto_sun.rotation_euler = (0.872665, 0.174533, 0.523599)
bpy.context.view_layer.update()
